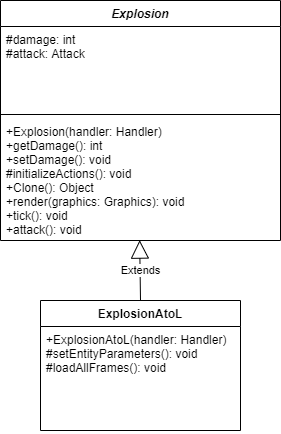

The diagram above was exported from draw.io. Its source (the exported page's mxGraphModel, read from the mxfile embedded in the PNG):
<mxGraphModel dx="852" dy="494" grid="1" gridSize="10" guides="1" tooltips="1" connect="1" arrows="1" fold="1" page="1" pageScale="1" pageWidth="850" pageHeight="1100" math="0" shadow="0">
  <root>
    <mxCell id="0" />
    <mxCell id="1" parent="0" />
    <mxCell id="2o_uTLLF_TG7K6RLXGfl-13" value="Explosion" style="swimlane;fontStyle=3;align=center;verticalAlign=top;childLayout=stackLayout;horizontal=1;startSize=26;horizontalStack=0;resizeParent=1;resizeParentMax=0;resizeLast=0;collapsible=1;marginBottom=0;" parent="1" vertex="1">
      <mxGeometry x="400" y="460" width="280" height="240" as="geometry" />
    </mxCell>
    <mxCell id="2o_uTLLF_TG7K6RLXGfl-14" value="#damage: int&#10;#attack: Attack" style="text;strokeColor=none;fillColor=none;align=left;verticalAlign=top;spacingLeft=4;spacingRight=4;overflow=hidden;rotatable=0;points=[[0,0.5],[1,0.5]];portConstraint=eastwest;" parent="2o_uTLLF_TG7K6RLXGfl-13" vertex="1">
      <mxGeometry y="26" width="280" height="84" as="geometry" />
    </mxCell>
    <mxCell id="2o_uTLLF_TG7K6RLXGfl-15" value="" style="line;strokeWidth=1;fillColor=none;align=left;verticalAlign=middle;spacingTop=-1;spacingLeft=3;spacingRight=3;rotatable=0;labelPosition=right;points=[];portConstraint=eastwest;" parent="2o_uTLLF_TG7K6RLXGfl-13" vertex="1">
      <mxGeometry y="110" width="280" height="8" as="geometry" />
    </mxCell>
    <mxCell id="2o_uTLLF_TG7K6RLXGfl-16" value="+Explosion(handler: Handler)&#10;+getDamage(): int&#10;+setDamage(): void&#10;#initializeActions(): void&#10;+Clone(): Object&#10;+render(graphics: Graphics): void&#10;+tick(): void&#10;+attack(): void" style="text;strokeColor=none;fillColor=none;align=left;verticalAlign=top;spacingLeft=4;spacingRight=4;overflow=hidden;rotatable=0;points=[[0,0.5],[1,0.5]];portConstraint=eastwest;" parent="2o_uTLLF_TG7K6RLXGfl-13" vertex="1">
      <mxGeometry y="118" width="280" height="122" as="geometry" />
    </mxCell>
    <mxCell id="2o_uTLLF_TG7K6RLXGfl-25" value="ExplosionAtoL" style="swimlane;fontStyle=1;childLayout=stackLayout;horizontal=1;startSize=26;fillColor=none;horizontalStack=0;resizeParent=1;resizeParentMax=0;resizeLast=0;collapsible=1;marginBottom=0;" parent="1" vertex="1">
      <mxGeometry x="440" y="760" width="200" height="130" as="geometry" />
    </mxCell>
    <mxCell id="2o_uTLLF_TG7K6RLXGfl-26" value="+ExplosionAtoL(handler: Handler)&#10;#setEntityParameters(): void&#10;#loadAllFrames(): void&#10;" style="text;strokeColor=none;fillColor=none;align=left;verticalAlign=top;spacingLeft=4;spacingRight=4;overflow=hidden;rotatable=0;points=[[0,0.5],[1,0.5]];portConstraint=eastwest;" parent="2o_uTLLF_TG7K6RLXGfl-25" vertex="1">
      <mxGeometry y="26" width="200" height="104" as="geometry" />
    </mxCell>
    <mxCell id="2o_uTLLF_TG7K6RLXGfl-52" value="Extends" style="endArrow=block;endSize=16;endFill=0;html=1;entryX=0.497;entryY=0.997;entryDx=0;entryDy=0;entryPerimeter=0;exitX=0.5;exitY=0;exitDx=0;exitDy=0;" parent="1" source="2o_uTLLF_TG7K6RLXGfl-25" target="2o_uTLLF_TG7K6RLXGfl-16" edge="1">
      <mxGeometry width="160" relative="1" as="geometry">
        <mxPoint x="525" y="760" as="sourcePoint" />
        <mxPoint x="685" y="760" as="targetPoint" />
      </mxGeometry>
    </mxCell>
  </root>
</mxGraphModel>